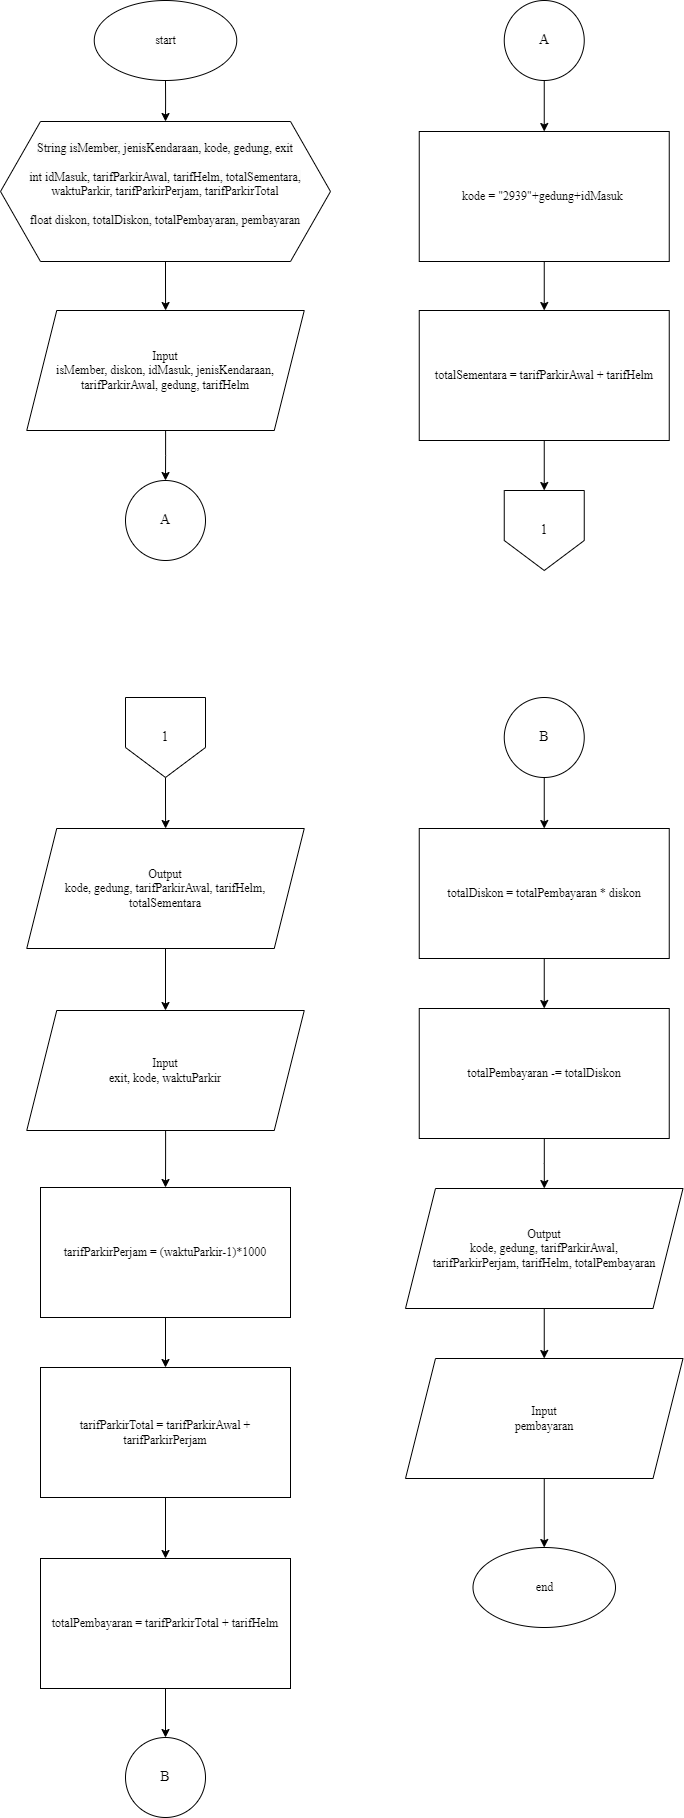

The diagram above was exported from draw.io. Its source (the exported page's mxGraphModel, read from the mxfile embedded in the PNG):
<mxGraphModel dx="1034" dy="1657" grid="1" gridSize="10" guides="1" tooltips="1" connect="1" arrows="1" fold="1" page="1" pageScale="1" pageWidth="850" pageHeight="1100" math="0" shadow="0">
  <root>
    <mxCell id="0" />
    <mxCell id="1" parent="0" />
    <mxCell id="IrOClc5yGt9-azTjfgqN-24" value="" style="edgeStyle=orthogonalEdgeStyle;rounded=0;orthogonalLoop=1;jettySize=auto;html=1;fontFamily=Times New Roman;fontSize=12;" parent="1" source="a5QK_DtoIXeYR3R1yYuX-2" target="a5QK_DtoIXeYR3R1yYuX-4" edge="1">
      <mxGeometry relative="1" as="geometry" />
    </mxCell>
    <mxCell id="a5QK_DtoIXeYR3R1yYuX-2" value="start" style="ellipse;whiteSpace=wrap;html=1;fontFamily=Times New Roman;fontSize=12;" parent="1" vertex="1">
      <mxGeometry x="188.75" y="-1030" width="142.5" height="80" as="geometry" />
    </mxCell>
    <mxCell id="IrOClc5yGt9-azTjfgqN-25" value="" style="edgeStyle=orthogonalEdgeStyle;rounded=0;orthogonalLoop=1;jettySize=auto;html=1;fontFamily=Times New Roman;fontSize=12;" parent="1" source="a5QK_DtoIXeYR3R1yYuX-4" target="a5QK_DtoIXeYR3R1yYuX-6" edge="1">
      <mxGeometry relative="1" as="geometry" />
    </mxCell>
    <mxCell id="a5QK_DtoIXeYR3R1yYuX-4" value="&#10;&lt;span style=&quot;color: rgb(0, 0, 0); font-size: 12px; font-style: normal; font-variant-ligatures: normal; font-variant-caps: normal; font-weight: 400; letter-spacing: normal; orphans: 2; text-align: center; text-indent: 0px; text-transform: none; widows: 2; word-spacing: 0px; -webkit-text-stroke-width: 0px; background-color: rgb(251, 251, 251); text-decoration-thickness: initial; text-decoration-style: initial; text-decoration-color: initial; float: none; display: inline !important;&quot;&gt;String&amp;nbsp;isMember, jenisKendaraan, kode, gedung, exit&lt;/span&gt;&lt;br style=&quot;border-color: var(--border-color); color: rgb(0, 0, 0); font-size: 12px; font-style: normal; font-variant-ligatures: normal; font-variant-caps: normal; font-weight: 400; letter-spacing: normal; orphans: 2; text-align: center; text-indent: 0px; text-transform: none; widows: 2; word-spacing: 0px; -webkit-text-stroke-width: 0px; background-color: rgb(251, 251, 251); text-decoration-thickness: initial; text-decoration-style: initial; text-decoration-color: initial;&quot;&gt;&lt;br style=&quot;border-color: var(--border-color); color: rgb(0, 0, 0); font-size: 12px; font-style: normal; font-variant-ligatures: normal; font-variant-caps: normal; font-weight: 400; letter-spacing: normal; orphans: 2; text-align: center; text-indent: 0px; text-transform: none; widows: 2; word-spacing: 0px; -webkit-text-stroke-width: 0px; background-color: rgb(251, 251, 251); text-decoration-thickness: initial; text-decoration-style: initial; text-decoration-color: initial;&quot;&gt;&lt;span style=&quot;color: rgb(0, 0, 0); font-size: 12px; font-style: normal; font-variant-ligatures: normal; font-variant-caps: normal; font-weight: 400; letter-spacing: normal; orphans: 2; text-align: center; text-indent: 0px; text-transform: none; widows: 2; word-spacing: 0px; -webkit-text-stroke-width: 0px; background-color: rgb(251, 251, 251); text-decoration-thickness: initial; text-decoration-style: initial; text-decoration-color: initial; float: none; display: inline !important;&quot;&gt;int i&lt;/span&gt;&lt;font style=&quot;border-color: var(--border-color); color: rgb(0, 0, 0); font-size: 12px; font-style: normal; font-variant-ligatures: normal; font-variant-caps: normal; font-weight: 400; letter-spacing: normal; orphans: 2; text-align: center; text-indent: 0px; text-transform: none; widows: 2; word-spacing: 0px; -webkit-text-stroke-width: 0px; background-color: rgb(251, 251, 251); text-decoration-thickness: initial; text-decoration-style: initial; text-decoration-color: initial;&quot;&gt;dMasuk, tarifParkirAwal,&amp;nbsp;&lt;span style=&quot;border-color: var(--border-color); background-color: initial; font-size: 12px;&quot;&gt;tarifHelm, totalSementara,&lt;br style=&quot;border-color: var(--border-color); font-size: 12px;&quot;&gt;&lt;/span&gt;&lt;/font&gt;&lt;span style=&quot;border-color: var(--border-color); color: rgb(0, 0, 0); font-size: 12px; font-style: normal; font-variant-ligatures: normal; font-variant-caps: normal; font-weight: 400; letter-spacing: normal; orphans: 2; text-align: center; text-indent: 0px; text-transform: none; widows: 2; word-spacing: 0px; -webkit-text-stroke-width: 0px; background-color: initial; text-decoration-thickness: initial; text-decoration-style: initial; text-decoration-color: initial;&quot;&gt;waktuParkir, tarifParkirPerjam, tarifParkirTotal&lt;br style=&quot;border-color: var(--border-color); font-size: 12px;&quot;&gt;&lt;/span&gt;&lt;br style=&quot;border-color: var(--border-color); color: rgb(0, 0, 0); font-size: 12px; font-style: normal; font-variant-ligatures: normal; font-variant-caps: normal; font-weight: 400; letter-spacing: normal; orphans: 2; text-align: center; text-indent: 0px; text-transform: none; widows: 2; word-spacing: 0px; -webkit-text-stroke-width: 0px; background-color: rgb(251, 251, 251); text-decoration-thickness: initial; text-decoration-style: initial; text-decoration-color: initial;&quot;&gt;&lt;span style=&quot;color: rgb(0, 0, 0); font-size: 12px; font-style: normal; font-variant-ligatures: normal; font-variant-caps: normal; font-weight: 400; letter-spacing: normal; orphans: 2; text-align: center; text-indent: 0px; text-transform: none; widows: 2; word-spacing: 0px; -webkit-text-stroke-width: 0px; background-color: rgb(251, 251, 251); text-decoration-thickness: initial; text-decoration-style: initial; text-decoration-color: initial; float: none; display: inline !important;&quot;&gt;float diskon, totalDiskon, totalPembayaran, pembayaran&lt;/span&gt;&#10;&#10;" style="shape=hexagon;perimeter=hexagonPerimeter2;whiteSpace=wrap;html=1;fixedSize=1;size=40;fontFamily=Times New Roman;fontSize=12;" parent="1" vertex="1">
      <mxGeometry x="95" y="-909" width="330" height="140" as="geometry" />
    </mxCell>
    <mxCell id="IrOClc5yGt9-azTjfgqN-26" value="" style="edgeStyle=orthogonalEdgeStyle;rounded=0;orthogonalLoop=1;jettySize=auto;html=1;fontFamily=Times New Roman;fontSize=12;" parent="1" source="a5QK_DtoIXeYR3R1yYuX-6" target="IrOClc5yGt9-azTjfgqN-1" edge="1">
      <mxGeometry relative="1" as="geometry" />
    </mxCell>
    <mxCell id="a5QK_DtoIXeYR3R1yYuX-6" value="Input&lt;br&gt;isMember, diskon, idMasuk, jenisKendaraan, tarifParkirAwal, gedung, tarifHelm" style="shape=parallelogram;perimeter=parallelogramPerimeter;whiteSpace=wrap;html=1;fixedSize=1;size=30;fontFamily=Times New Roman;fontSize=12;" parent="1" vertex="1">
      <mxGeometry x="121.25" y="-720" width="277.5" height="120" as="geometry" />
    </mxCell>
    <mxCell id="IrOClc5yGt9-azTjfgqN-28" value="" style="edgeStyle=orthogonalEdgeStyle;rounded=0;orthogonalLoop=1;jettySize=auto;html=1;fontFamily=Times New Roman;fontSize=12;" parent="1" source="a5QK_DtoIXeYR3R1yYuX-8" target="a5QK_DtoIXeYR3R1yYuX-10" edge="1">
      <mxGeometry relative="1" as="geometry" />
    </mxCell>
    <mxCell id="a5QK_DtoIXeYR3R1yYuX-8" value="kode = &quot;2939&quot;+gedung+idMasuk&amp;nbsp;" style="rounded=0;whiteSpace=wrap;html=1;fontFamily=Times New Roman;fontSize=12;" parent="1" vertex="1">
      <mxGeometry x="513.75" y="-899" width="250" height="130" as="geometry" />
    </mxCell>
    <mxCell id="IrOClc5yGt9-azTjfgqN-29" value="" style="edgeStyle=orthogonalEdgeStyle;rounded=0;orthogonalLoop=1;jettySize=auto;html=1;fontFamily=Times New Roman;fontSize=12;" parent="1" source="a5QK_DtoIXeYR3R1yYuX-10" target="IrOClc5yGt9-azTjfgqN-7" edge="1">
      <mxGeometry relative="1" as="geometry" />
    </mxCell>
    <mxCell id="a5QK_DtoIXeYR3R1yYuX-10" value="totalSementara = tarifParkirAwal + tarifHelm" style="rounded=0;whiteSpace=wrap;html=1;fontFamily=Times New Roman;fontSize=12;" parent="1" vertex="1">
      <mxGeometry x="513.75" y="-720" width="250" height="130" as="geometry" />
    </mxCell>
    <mxCell id="IrOClc5yGt9-azTjfgqN-10" value="" style="edgeStyle=orthogonalEdgeStyle;rounded=0;orthogonalLoop=1;jettySize=auto;html=1;fontFamily=Times New Roman;fontSize=12;" parent="1" source="a5QK_DtoIXeYR3R1yYuX-12" target="a5QK_DtoIXeYR3R1yYuX-14" edge="1">
      <mxGeometry relative="1" as="geometry" />
    </mxCell>
    <mxCell id="a5QK_DtoIXeYR3R1yYuX-12" value="Output&lt;br&gt;kode, gedung, tarifParkirAwal, tarifHelm,&lt;br style=&quot;font-size: 12px;&quot;&gt;totalSementara" style="shape=parallelogram;perimeter=parallelogramPerimeter;whiteSpace=wrap;html=1;fixedSize=1;size=30;fontFamily=Times New Roman;fontSize=12;" parent="1" vertex="1">
      <mxGeometry x="121.25" y="-202" width="277.5" height="120" as="geometry" />
    </mxCell>
    <mxCell id="a5QK_DtoIXeYR3R1yYuX-13" value="" style="edgeStyle=orthogonalEdgeStyle;rounded=0;orthogonalLoop=1;jettySize=auto;html=1;fontFamily=Times New Roman;fontSize=12;" parent="1" source="a5QK_DtoIXeYR3R1yYuX-14" target="a5QK_DtoIXeYR3R1yYuX-20" edge="1">
      <mxGeometry relative="1" as="geometry" />
    </mxCell>
    <mxCell id="a5QK_DtoIXeYR3R1yYuX-14" value="Input&lt;br&gt;exit, kode, waktuParkir" style="shape=parallelogram;perimeter=parallelogramPerimeter;whiteSpace=wrap;html=1;fixedSize=1;size=30;fontFamily=Times New Roman;fontSize=12;" parent="1" vertex="1">
      <mxGeometry x="121.25" y="-20" width="277.5" height="120" as="geometry" />
    </mxCell>
    <mxCell id="IrOClc5yGt9-azTjfgqN-22" value="" style="edgeStyle=orthogonalEdgeStyle;rounded=0;orthogonalLoop=1;jettySize=auto;html=1;fontFamily=Times New Roman;fontSize=12;" parent="1" source="a5QK_DtoIXeYR3R1yYuX-16" target="IrOClc5yGt9-azTjfgqN-12" edge="1">
      <mxGeometry relative="1" as="geometry" />
    </mxCell>
    <mxCell id="a5QK_DtoIXeYR3R1yYuX-16" value="totalPembayaran = tarifParkirTotal + tarifHelm" style="rounded=0;whiteSpace=wrap;html=1;fontFamily=Times New Roman;fontSize=12;" parent="1" vertex="1">
      <mxGeometry x="135" y="528" width="250" height="130" as="geometry" />
    </mxCell>
    <mxCell id="IrOClc5yGt9-azTjfgqN-21" value="" style="edgeStyle=orthogonalEdgeStyle;rounded=0;orthogonalLoop=1;jettySize=auto;html=1;fontFamily=Times New Roman;fontSize=12;" parent="1" source="a5QK_DtoIXeYR3R1yYuX-18" target="a5QK_DtoIXeYR3R1yYuX-16" edge="1">
      <mxGeometry relative="1" as="geometry" />
    </mxCell>
    <mxCell id="a5QK_DtoIXeYR3R1yYuX-18" value="tarifParkirTotal = tarifParkirAwal + tarifParkirPerjam" style="rounded=0;whiteSpace=wrap;html=1;fontFamily=Times New Roman;fontSize=12;" parent="1" vertex="1">
      <mxGeometry x="135" y="337" width="250" height="130" as="geometry" />
    </mxCell>
    <mxCell id="a5QK_DtoIXeYR3R1yYuX-19" value="" style="edgeStyle=orthogonalEdgeStyle;rounded=0;orthogonalLoop=1;jettySize=auto;html=1;fontFamily=Times New Roman;fontSize=12;" parent="1" source="a5QK_DtoIXeYR3R1yYuX-20" target="a5QK_DtoIXeYR3R1yYuX-18" edge="1">
      <mxGeometry relative="1" as="geometry" />
    </mxCell>
    <mxCell id="a5QK_DtoIXeYR3R1yYuX-20" value="tarifParkirPerjam = (waktuParkir-1)*1000" style="rounded=0;whiteSpace=wrap;html=1;fontFamily=Times New Roman;fontSize=12;" parent="1" vertex="1">
      <mxGeometry x="135" y="157" width="250" height="130" as="geometry" />
    </mxCell>
    <mxCell id="a5QK_DtoIXeYR3R1yYuX-21" value="" style="edgeStyle=orthogonalEdgeStyle;rounded=0;orthogonalLoop=1;jettySize=auto;html=1;fontFamily=Times New Roman;fontSize=12;" parent="1" source="a5QK_DtoIXeYR3R1yYuX-22" target="a5QK_DtoIXeYR3R1yYuX-24" edge="1">
      <mxGeometry relative="1" as="geometry" />
    </mxCell>
    <mxCell id="a5QK_DtoIXeYR3R1yYuX-22" value="totalDiskon = totalPembayaran * diskon" style="rounded=0;whiteSpace=wrap;html=1;fontFamily=Times New Roman;fontSize=12;" parent="1" vertex="1">
      <mxGeometry x="513.75" y="-202" width="250" height="130" as="geometry" />
    </mxCell>
    <mxCell id="a5QK_DtoIXeYR3R1yYuX-23" value="" style="edgeStyle=orthogonalEdgeStyle;rounded=0;orthogonalLoop=1;jettySize=auto;html=1;fontFamily=Times New Roman;fontSize=12;" parent="1" source="a5QK_DtoIXeYR3R1yYuX-24" target="a5QK_DtoIXeYR3R1yYuX-26" edge="1">
      <mxGeometry relative="1" as="geometry" />
    </mxCell>
    <mxCell id="a5QK_DtoIXeYR3R1yYuX-24" value="totalPembayaran -= totalDiskon" style="rounded=0;whiteSpace=wrap;html=1;fontFamily=Times New Roman;fontSize=12;" parent="1" vertex="1">
      <mxGeometry x="513.75" y="-22" width="250" height="130" as="geometry" />
    </mxCell>
    <mxCell id="a5QK_DtoIXeYR3R1yYuX-25" value="" style="edgeStyle=orthogonalEdgeStyle;rounded=0;orthogonalLoop=1;jettySize=auto;html=1;fontFamily=Times New Roman;fontSize=12;" parent="1" source="a5QK_DtoIXeYR3R1yYuX-26" target="a5QK_DtoIXeYR3R1yYuX-28" edge="1">
      <mxGeometry relative="1" as="geometry" />
    </mxCell>
    <mxCell id="a5QK_DtoIXeYR3R1yYuX-26" value="Output&lt;br&gt;kode, gedung, tarifParkirAwal,&lt;br style=&quot;font-size: 12px;&quot;&gt;tarifParkirPerjam, tarifHelm, totalPembayaran" style="shape=parallelogram;perimeter=parallelogramPerimeter;whiteSpace=wrap;html=1;fixedSize=1;size=30;fontFamily=Times New Roman;fontSize=12;" parent="1" vertex="1">
      <mxGeometry x="500" y="158" width="277.5" height="120" as="geometry" />
    </mxCell>
    <mxCell id="a5QK_DtoIXeYR3R1yYuX-27" value="" style="edgeStyle=orthogonalEdgeStyle;rounded=0;orthogonalLoop=1;jettySize=auto;html=1;fontFamily=Times New Roman;fontSize=12;" parent="1" source="a5QK_DtoIXeYR3R1yYuX-28" target="a5QK_DtoIXeYR3R1yYuX-29" edge="1">
      <mxGeometry relative="1" as="geometry" />
    </mxCell>
    <mxCell id="a5QK_DtoIXeYR3R1yYuX-28" value="Input&lt;br&gt;pembayaran" style="shape=parallelogram;perimeter=parallelogramPerimeter;whiteSpace=wrap;html=1;fixedSize=1;size=30;fontFamily=Times New Roman;fontSize=12;" parent="1" vertex="1">
      <mxGeometry x="500" y="328" width="277.5" height="120" as="geometry" />
    </mxCell>
    <mxCell id="a5QK_DtoIXeYR3R1yYuX-29" value="end" style="ellipse;whiteSpace=wrap;html=1;fontFamily=Times New Roman;fontSize=12;" parent="1" vertex="1">
      <mxGeometry x="567.5" y="517" width="142.5" height="80" as="geometry" />
    </mxCell>
    <mxCell id="IrOClc5yGt9-azTjfgqN-1" value="A" style="ellipse;whiteSpace=wrap;html=1;fontFamily=Times New Roman;fontSize=14;" parent="1" vertex="1">
      <mxGeometry x="220" y="-550" width="80" height="80" as="geometry" />
    </mxCell>
    <mxCell id="IrOClc5yGt9-azTjfgqN-27" value="" style="edgeStyle=orthogonalEdgeStyle;rounded=0;orthogonalLoop=1;jettySize=auto;html=1;fontFamily=Times New Roman;fontSize=12;" parent="1" source="IrOClc5yGt9-azTjfgqN-3" target="a5QK_DtoIXeYR3R1yYuX-8" edge="1">
      <mxGeometry relative="1" as="geometry" />
    </mxCell>
    <mxCell id="IrOClc5yGt9-azTjfgqN-3" value="A" style="ellipse;whiteSpace=wrap;html=1;fontFamily=Times New Roman;fontSize=14;" parent="1" vertex="1">
      <mxGeometry x="598.75" y="-1030" width="80" height="80" as="geometry" />
    </mxCell>
    <mxCell id="IrOClc5yGt9-azTjfgqN-7" value="1" style="shape=offPageConnector;whiteSpace=wrap;html=1;fontSize=14;align=center;fontFamily=Times New Roman;" parent="1" vertex="1">
      <mxGeometry x="598.75" y="-540" width="80" height="80" as="geometry" />
    </mxCell>
    <mxCell id="IrOClc5yGt9-azTjfgqN-11" value="" style="edgeStyle=orthogonalEdgeStyle;rounded=0;orthogonalLoop=1;jettySize=auto;html=1;fontFamily=Times New Roman;fontSize=12;" parent="1" source="IrOClc5yGt9-azTjfgqN-9" target="a5QK_DtoIXeYR3R1yYuX-12" edge="1">
      <mxGeometry relative="1" as="geometry" />
    </mxCell>
    <mxCell id="IrOClc5yGt9-azTjfgqN-9" value="1" style="shape=offPageConnector;whiteSpace=wrap;html=1;fontSize=14;align=center;fontFamily=Times New Roman;" parent="1" vertex="1">
      <mxGeometry x="220" y="-333" width="80" height="80" as="geometry" />
    </mxCell>
    <mxCell id="IrOClc5yGt9-azTjfgqN-12" value="B" style="ellipse;whiteSpace=wrap;html=1;fontFamily=Times New Roman;rounded=0;fontSize=14;" parent="1" vertex="1">
      <mxGeometry x="220" y="707" width="80" height="80" as="geometry" />
    </mxCell>
    <mxCell id="IrOClc5yGt9-azTjfgqN-23" value="" style="edgeStyle=orthogonalEdgeStyle;rounded=0;orthogonalLoop=1;jettySize=auto;html=1;fontFamily=Times New Roman;fontSize=12;" parent="1" source="IrOClc5yGt9-azTjfgqN-14" target="a5QK_DtoIXeYR3R1yYuX-22" edge="1">
      <mxGeometry relative="1" as="geometry" />
    </mxCell>
    <mxCell id="IrOClc5yGt9-azTjfgqN-14" value="B" style="ellipse;whiteSpace=wrap;html=1;fontFamily=Times New Roman;rounded=0;fontSize=14;" parent="1" vertex="1">
      <mxGeometry x="598.75" y="-333" width="80" height="80" as="geometry" />
    </mxCell>
  </root>
</mxGraphModel>